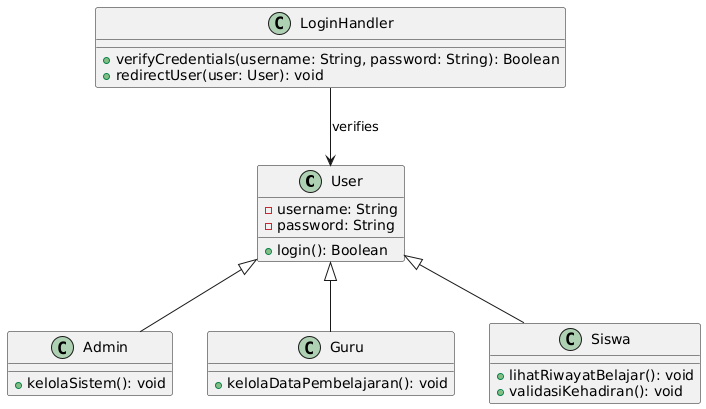

The diagram above was rendered by PlantUML. Its source (embedded in the PNG):
@startuml
class User {
    - username: String
    - password: String
    + login(): Boolean
}

class Admin {
    + kelolaSistem(): void
}
class Guru {
    + kelolaDataPembelajaran(): void
}
class Siswa {
    + lihatRiwayatBelajar(): void
    + validasiKehadiran(): void
}

class LoginHandler {
    + verifyCredentials(username: String, password: String): Boolean
    + redirectUser(user: User): void
}

User <|-- Admin
User <|-- Guru
User <|-- Siswa

LoginHandler --> User : verifies
@enduml